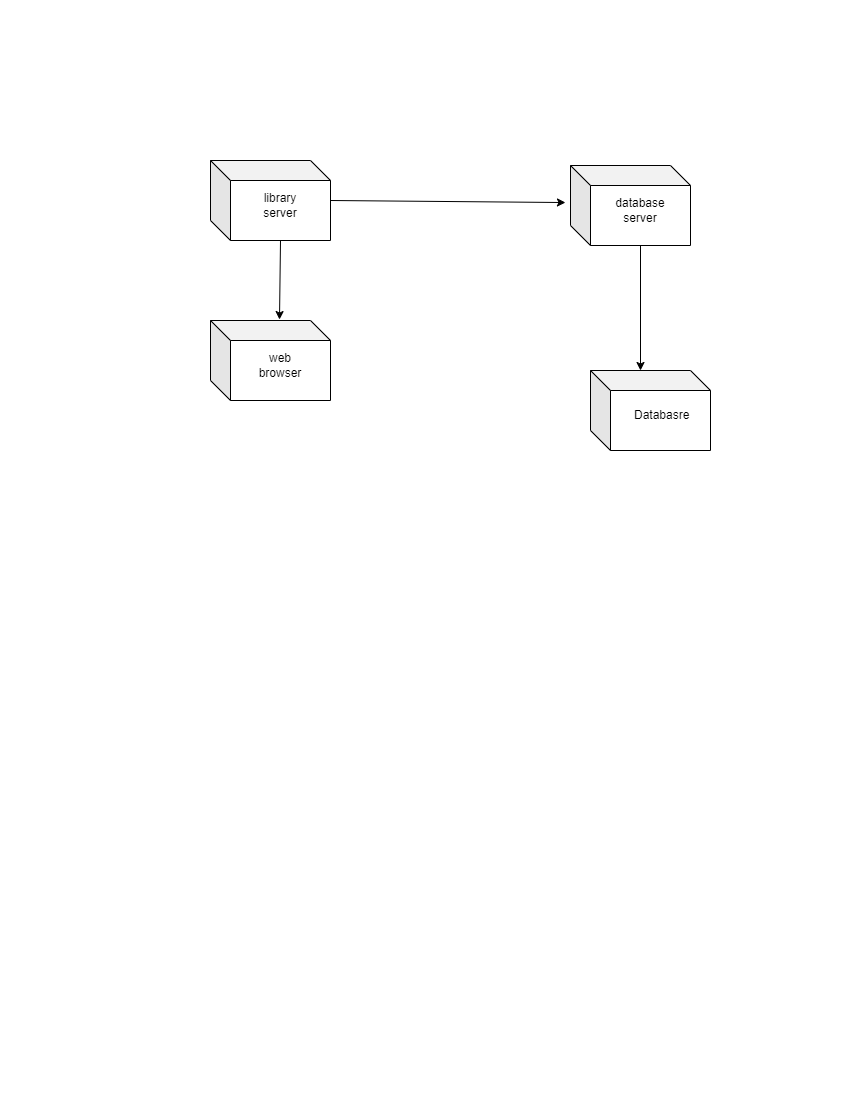

The diagram above was exported from draw.io. Its source (the exported page's mxGraphModel, read from the mxfile embedded in the PNG):
<mxGraphModel dx="880" dy="434" grid="1" gridSize="10" guides="1" tooltips="1" connect="1" arrows="1" fold="1" page="1" pageScale="1" pageWidth="850" pageHeight="1100" math="0" shadow="0">
  <root>
    <mxCell id="0" />
    <mxCell id="1" parent="0" />
    <mxCell id="K5QEt-n_QLyfbrg8qjQ4-1" value="" style="shape=cube;whiteSpace=wrap;html=1;boundedLbl=1;backgroundOutline=1;darkOpacity=0.05;darkOpacity2=0.1;" vertex="1" parent="1">
      <mxGeometry x="210" y="160" width="120" height="80" as="geometry" />
    </mxCell>
    <mxCell id="K5QEt-n_QLyfbrg8qjQ4-2" value="library server" style="text;html=1;strokeColor=none;fillColor=none;align=center;verticalAlign=middle;whiteSpace=wrap;rounded=0;" vertex="1" parent="1">
      <mxGeometry x="250" y="190" width="60" height="30" as="geometry" />
    </mxCell>
    <mxCell id="K5QEt-n_QLyfbrg8qjQ4-3" value="" style="shape=cube;whiteSpace=wrap;html=1;boundedLbl=1;backgroundOutline=1;darkOpacity=0.05;darkOpacity2=0.1;" vertex="1" parent="1">
      <mxGeometry x="570" y="165" width="120" height="80" as="geometry" />
    </mxCell>
    <mxCell id="K5QEt-n_QLyfbrg8qjQ4-4" value="database server" style="text;html=1;strokeColor=none;fillColor=none;align=center;verticalAlign=middle;whiteSpace=wrap;rounded=0;" vertex="1" parent="1">
      <mxGeometry x="610" y="195" width="60" height="30" as="geometry" />
    </mxCell>
    <mxCell id="K5QEt-n_QLyfbrg8qjQ4-5" value="" style="shape=cube;whiteSpace=wrap;html=1;boundedLbl=1;backgroundOutline=1;darkOpacity=0.05;darkOpacity2=0.1;" vertex="1" parent="1">
      <mxGeometry x="210" y="320" width="120" height="80" as="geometry" />
    </mxCell>
    <mxCell id="K5QEt-n_QLyfbrg8qjQ4-6" value="web browser" style="text;html=1;strokeColor=none;fillColor=none;align=center;verticalAlign=middle;whiteSpace=wrap;rounded=0;" vertex="1" parent="1">
      <mxGeometry x="250" y="350" width="60" height="30" as="geometry" />
    </mxCell>
    <mxCell id="K5QEt-n_QLyfbrg8qjQ4-7" value="" style="shape=cube;whiteSpace=wrap;html=1;boundedLbl=1;backgroundOutline=1;darkOpacity=0.05;darkOpacity2=0.1;" vertex="1" parent="1">
      <mxGeometry x="590" y="370" width="120" height="80" as="geometry" />
    </mxCell>
    <mxCell id="K5QEt-n_QLyfbrg8qjQ4-8" value="&amp;nbsp;Databasre" style="text;html=1;strokeColor=none;fillColor=none;align=center;verticalAlign=middle;whiteSpace=wrap;rounded=0;" vertex="1" parent="1">
      <mxGeometry x="630" y="400" width="60" height="30" as="geometry" />
    </mxCell>
    <mxCell id="K5QEt-n_QLyfbrg8qjQ4-9" value="" style="endArrow=classic;html=1;rounded=0;entryX=-0.042;entryY=0.463;entryDx=0;entryDy=0;entryPerimeter=0;" edge="1" parent="1" target="K5QEt-n_QLyfbrg8qjQ4-3">
      <mxGeometry width="50" height="50" relative="1" as="geometry">
        <mxPoint x="330" y="200" as="sourcePoint" />
        <mxPoint x="380" y="150" as="targetPoint" />
      </mxGeometry>
    </mxCell>
    <mxCell id="K5QEt-n_QLyfbrg8qjQ4-10" value="" style="endArrow=classic;html=1;rounded=0;exitX=0;exitY=0;exitDx=70;exitDy=80;exitPerimeter=0;entryX=0.575;entryY=-0.012;entryDx=0;entryDy=0;entryPerimeter=0;" edge="1" parent="1" source="K5QEt-n_QLyfbrg8qjQ4-1" target="K5QEt-n_QLyfbrg8qjQ4-5">
      <mxGeometry width="50" height="50" relative="1" as="geometry">
        <mxPoint x="400" y="310" as="sourcePoint" />
        <mxPoint x="450" y="260" as="targetPoint" />
      </mxGeometry>
    </mxCell>
    <mxCell id="K5QEt-n_QLyfbrg8qjQ4-11" value="" style="endArrow=classic;html=1;rounded=0;exitX=0;exitY=0;exitDx=70;exitDy=80;exitPerimeter=0;entryX=0;entryY=0;entryDx=50;entryDy=0;entryPerimeter=0;" edge="1" parent="1" source="K5QEt-n_QLyfbrg8qjQ4-3" target="K5QEt-n_QLyfbrg8qjQ4-7">
      <mxGeometry width="50" height="50" relative="1" as="geometry">
        <mxPoint x="660" y="295" as="sourcePoint" />
        <mxPoint x="710" y="245" as="targetPoint" />
      </mxGeometry>
    </mxCell>
  </root>
</mxGraphModel>